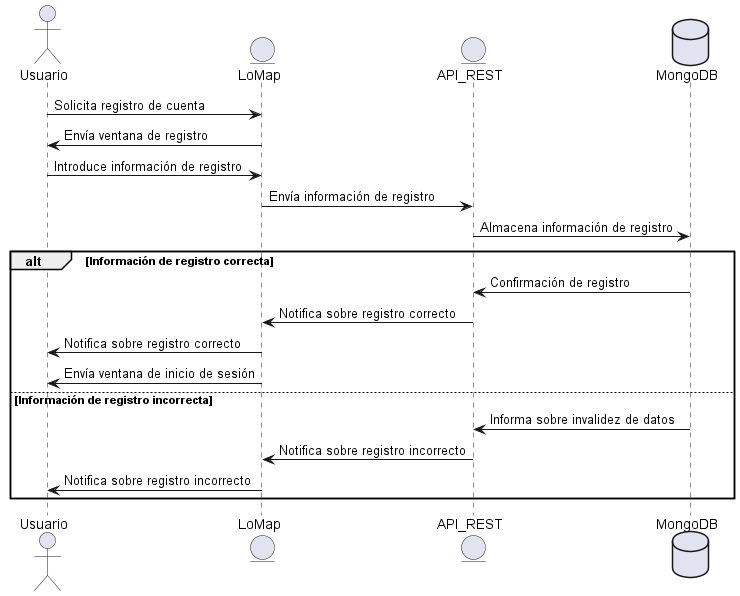

The diagram above was rendered by PlantUML. Its source (embedded in the PNG):
@startuml
actor Usuario
entity LoMap
Usuario -> LoMap: Solicita registro de cuenta
entity API_REST
database MongoDB as "MongoDB"
LoMap-> Usuario: Envía ventana de registro
Usuario -> LoMap: Introduce información de registro
LoMap -> API_REST: Envía información de registro
API_REST -> MongoDB: Almacena información de registro
alt Información de registro correcta
MongoDB-> API_REST : Confirmación de registro
API_REST -> LoMap: Notifica sobre registro correcto
LoMap-> Usuario: Notifica sobre registro correcto
LoMap-> Usuario: Envía ventana de inicio de sesión
else Información de registro incorrecta
MongoDB-> API_REST: Informa sobre invalidez de datos
API_REST -> LoMap: Notifica sobre registro incorrecto
LoMap-> Usuario: Notifica sobre registro incorrecto
end
@enduml